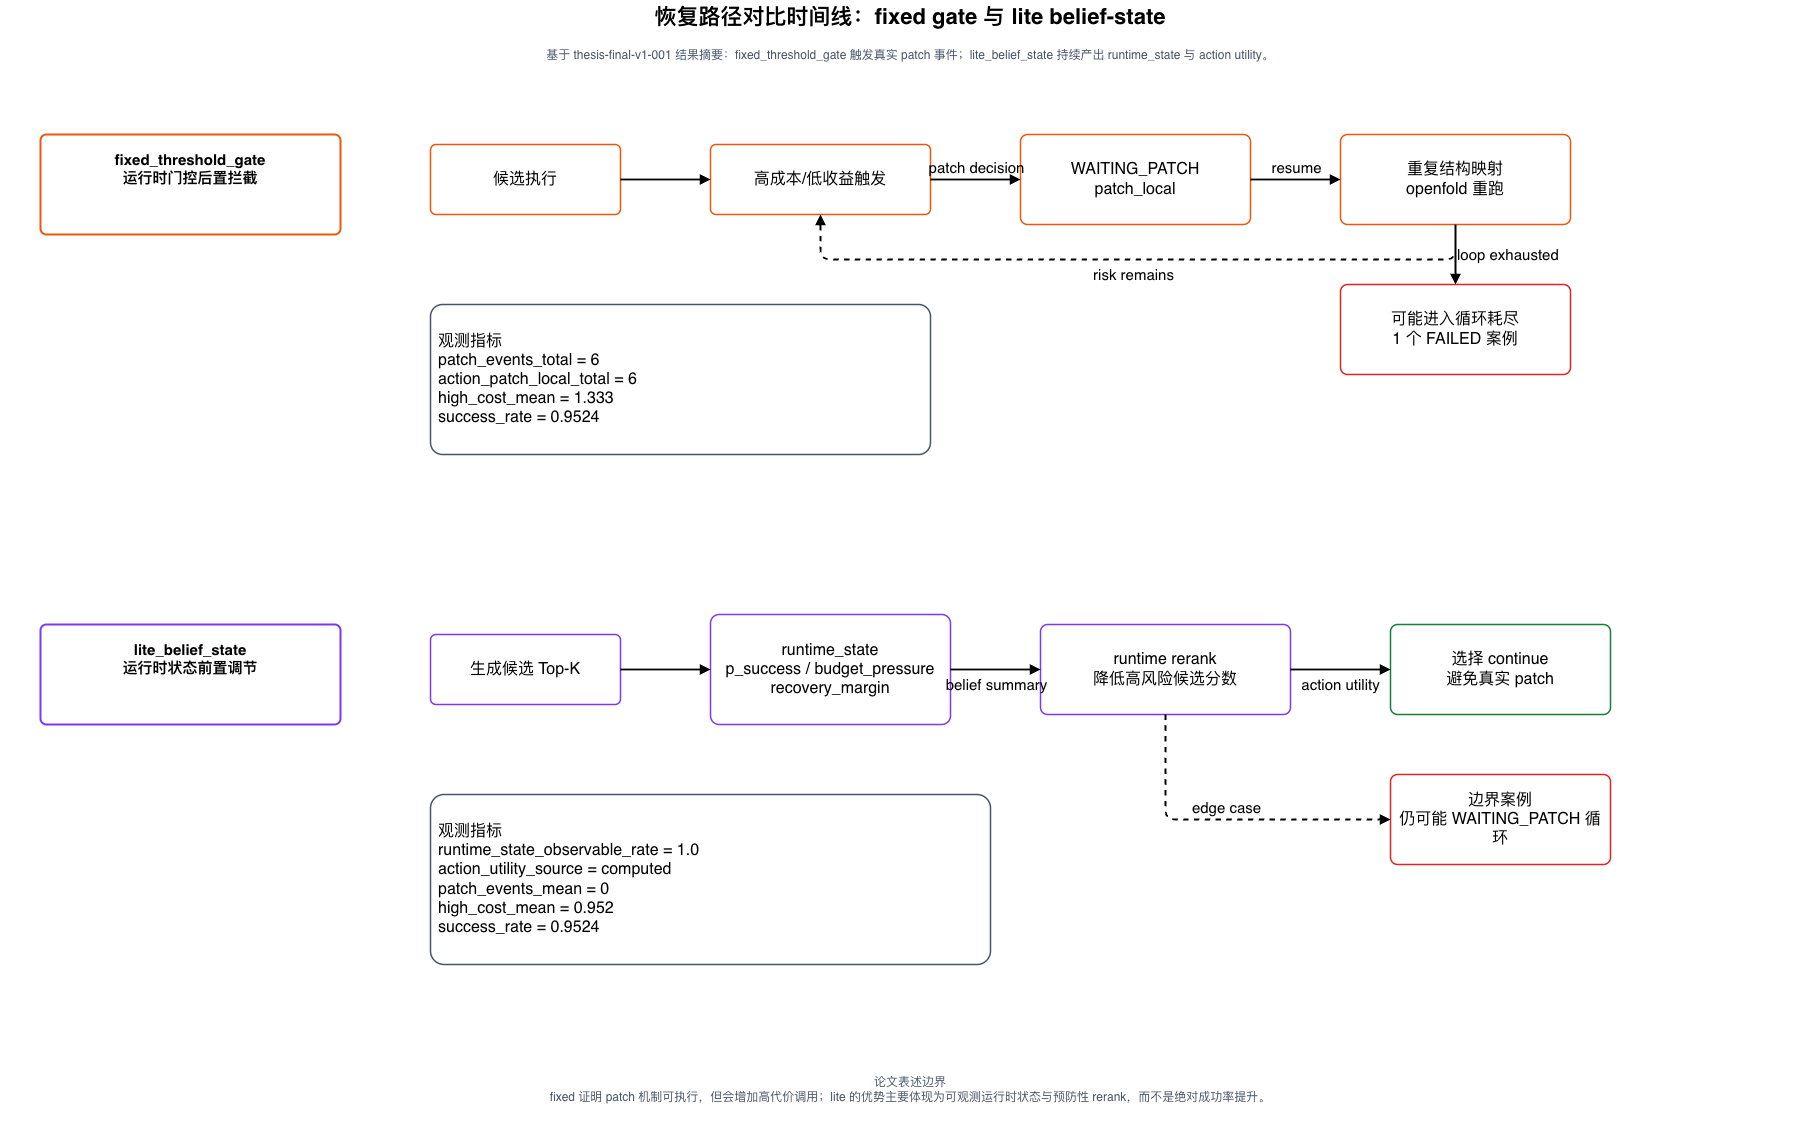

The diagram above was exported from draw.io. Its source (the exported page's mxGraphModel, read from the mxfile embedded in the PNG):
<mxGraphModel dx="1106" dy="863" grid="1" gridSize="10" guides="1" tooltips="1" connect="1" arrows="1" fold="1" page="1" pageScale="1" pageWidth="1900" pageHeight="1250" background="#FFFFFF" math="0" shadow="0">
  <root>
    <mxCell id="0" />
    <mxCell id="1" parent="0" />
    <mxCell id="title" parent="1" style="fontFamily=Helvetica;fontSize=22;fontStyle=1;align=center;verticalAlign=middle;whiteSpace=wrap;html=1;fillColor=none;strokeColor=none;" value="恢复路径对比时间线：fixed gate 与 lite belief-state" vertex="1">
      <mxGeometry height="34" width="1820" x="40" y="26" as="geometry" />
    </mxCell>
    <mxCell id="subtitle" parent="1" style="fontFamily=Helvetica;fontSize=12;fontColor=#475569;align=center;verticalAlign=middle;whiteSpace=wrap;html=1;fillColor=none;strokeColor=none;" value="基于 thesis-final-v1-001 结果摘要：fixed_threshold_gate 触发真实 patch 事件；lite_belief_state 持续产出 runtime_state 与 action utility。" vertex="1">
      <mxGeometry height="30" width="1740" x="80" y="66" as="geometry" />
    </mxCell>
    <mxCell id="lane1" parent="1" style="rounded=1;whiteSpace=wrap;html=1;arcSize=6;fillColor=#FFFFFF;strokeWidth=2;fontFamily=Helvetica;fontSize=15;fontStyle=1;align=center;verticalAlign=top;spacing=12;strokeColor=#EA580C;" value="fixed_threshold_gate&lt;br&gt;运行时门控后置拦截" vertex="1">
      <mxGeometry height="100" width="300" x="80" y="160" as="geometry" />
    </mxCell>
    <mxCell id="f1" parent="1" style="rounded=1;whiteSpace=wrap;html=1;arcSize=8;fillColor=#FFFFFF;strokeWidth=1.5;fontFamily=Helvetica;fontSize=16;align=center;verticalAlign=middle;spacing=8;strokeColor=#EA580C;" value="候选执行" vertex="1">
      <mxGeometry height="70" width="190" x="470" y="170" as="geometry" />
    </mxCell>
    <mxCell id="f2" parent="1" style="rounded=1;whiteSpace=wrap;html=1;arcSize=8;fillColor=#FFFFFF;strokeWidth=1.5;fontFamily=Helvetica;fontSize=16;align=center;verticalAlign=middle;spacing=8;strokeColor=#EA580C;" value="高成本/低收益触发" vertex="1">
      <mxGeometry height="70" width="220" x="750" y="170" as="geometry" />
    </mxCell>
    <mxCell id="f3" parent="1" style="rounded=1;whiteSpace=wrap;html=1;arcSize=8;fillColor=#FFFFFF;strokeWidth=1.5;fontFamily=Helvetica;fontSize=16;align=center;verticalAlign=middle;spacing=8;strokeColor=#EA580C;" value="WAITING_PATCH&lt;br&gt;patch_local" vertex="1">
      <mxGeometry height="90" width="230" x="1060" y="160" as="geometry" />
    </mxCell>
    <mxCell id="f4" parent="1" style="rounded=1;whiteSpace=wrap;html=1;arcSize=8;fillColor=#FFFFFF;strokeWidth=1.5;fontFamily=Helvetica;fontSize=16;align=center;verticalAlign=middle;spacing=8;strokeColor=#EA580C;" value="重复结构映射&lt;br&gt;openfold 重跑" vertex="1">
      <mxGeometry height="90" width="230" x="1380" y="160" as="geometry" />
    </mxCell>
    <mxCell id="f5" parent="1" style="rounded=1;whiteSpace=wrap;html=1;arcSize=8;fillColor=#FFFFFF;strokeWidth=1.5;fontFamily=Helvetica;fontSize=16;align=center;verticalAlign=middle;spacing=8;strokeColor=#DC2626;" value="可能进入循环耗尽&lt;br&gt;1 个 FAILED 案例" vertex="1">
      <mxGeometry height="90" width="230" x="1380" y="310" as="geometry" />
    </mxCell>
    <mxCell id="fe1" edge="1" parent="1" source="f1" style="endArrow=block;html=1;rounded=1;strokeWidth=1.8;fontSize=12;fontFamily=Helvetica;labelBackgroundColor=none;" target="f2" value="">
      <mxGeometry relative="1" as="geometry" />
    </mxCell>
    <mxCell id="fe2" edge="1" parent="1" source="f2" style="endArrow=block;html=1;rounded=1;strokeWidth=1.8;fontSize=15;fontFamily=Helvetica;labelBackgroundColor=none;labelPosition=center;verticalLabelPosition=top;align=center;verticalAlign=bottom;" target="f3" value="patch decision">
      <mxGeometry relative="1" as="geometry" />
    </mxCell>
    <mxCell id="fe3" edge="1" parent="1" source="f3" style="endArrow=block;html=1;rounded=1;strokeWidth=1.8;fontSize=15;fontFamily=Helvetica;labelBackgroundColor=none;labelPosition=center;verticalLabelPosition=top;align=center;verticalAlign=bottom;" target="f4" value="resume">
      <mxGeometry relative="1" as="geometry" />
    </mxCell>
    <mxCell id="fe4" edge="1" parent="1" source="f4" style="endArrow=block;html=1;rounded=1;strokeWidth=1.8;fontSize=15;fontFamily=Helvetica;labelBackgroundColor=none;dashed=1;labelPosition=center;verticalLabelPosition=bottom;align=center;verticalAlign=top;exitX=0.5;exitY=1;exitDx=0;exitDy=0;entryX=0.5;entryY=1;entryDx=0;entryDy=0;" target="f2" value="risk remains">
      <mxGeometry relative="1" as="geometry">
        <Array as="points">
          <mxPoint x="1495" y="285" />
          <mxPoint x="860" y="285" />
        </Array>
      </mxGeometry>
    </mxCell>
    <mxCell id="fe5" edge="1" parent="1" source="f4" style="endArrow=block;html=1;rounded=1;strokeWidth=1.8;fontSize=15;fontFamily=Helvetica;labelBackgroundColor=none;labelPosition=right;verticalLabelPosition=middle;align=left;verticalAlign=middle;" target="f5" value="loop exhausted">
      <mxGeometry relative="1" as="geometry">
        <Array as="points">
          <mxPoint x="1495" y="285" />
        </Array>
      </mxGeometry>
    </mxCell>
    <mxCell id="fmetric" parent="1" style="rounded=1;whiteSpace=wrap;html=1;arcSize=8;fillColor=#FFFFFF;strokeWidth=1.5;fontFamily=Helvetica;fontSize=16;align=center;verticalAlign=middle;spacing=8;strokeColor=#475569;align=left;" value="观测指标&lt;br&gt;patch_events_total = 6&lt;br&gt;action_patch_local_total = 6&lt;br&gt;high_cost_mean = 1.333&lt;br&gt;success_rate = 0.9524" vertex="1">
      <mxGeometry height="150" width="500" x="470" y="330" as="geometry" />
    </mxCell>
    <mxCell id="lane2" parent="1" style="rounded=1;whiteSpace=wrap;html=1;arcSize=6;fillColor=#FFFFFF;strokeWidth=2;fontFamily=Helvetica;fontSize=15;fontStyle=1;align=center;verticalAlign=top;spacing=12;strokeColor=#7C3AED;" value="lite_belief_state&lt;br&gt;运行时状态前置调节" vertex="1">
      <mxGeometry height="100" width="300" x="80" y="650" as="geometry" />
    </mxCell>
    <mxCell id="l1" parent="1" style="rounded=1;whiteSpace=wrap;html=1;arcSize=8;fillColor=#FFFFFF;strokeWidth=1.5;fontFamily=Helvetica;fontSize=16;align=center;verticalAlign=middle;spacing=8;strokeColor=#7C3AED;" value="生成候选 Top-K" vertex="1">
      <mxGeometry height="70" width="190" x="470" y="660" as="geometry" />
    </mxCell>
    <mxCell id="l2" parent="1" style="rounded=1;whiteSpace=wrap;html=1;arcSize=8;fillColor=#FFFFFF;strokeWidth=1.5;fontFamily=Helvetica;fontSize=16;align=center;verticalAlign=middle;spacing=8;strokeColor=#7C3AED;" value="runtime_state&lt;br&gt;p_success / budget_pressure&lt;br&gt;recovery_margin" vertex="1">
      <mxGeometry height="110" width="240" x="750" y="640" as="geometry" />
    </mxCell>
    <mxCell id="l3" parent="1" style="rounded=1;whiteSpace=wrap;html=1;arcSize=8;fillColor=#FFFFFF;strokeWidth=1.5;fontFamily=Helvetica;fontSize=16;align=center;verticalAlign=middle;spacing=8;strokeColor=#7C3AED;" value="runtime rerank&lt;br&gt;降低高风险候选分数" vertex="1">
      <mxGeometry height="90" width="250" x="1080" y="650" as="geometry" />
    </mxCell>
    <mxCell id="l4" parent="1" style="rounded=1;whiteSpace=wrap;html=1;arcSize=8;fillColor=#FFFFFF;strokeWidth=1.5;fontFamily=Helvetica;fontSize=16;align=center;verticalAlign=middle;spacing=8;strokeColor=#15803D;" value="选择 continue&lt;br&gt;避免真实 patch" vertex="1">
      <mxGeometry height="90" width="220" x="1430" y="650" as="geometry" />
    </mxCell>
    <mxCell id="l5" parent="1" style="rounded=1;whiteSpace=wrap;html=1;arcSize=8;fillColor=#FFFFFF;strokeWidth=1.5;fontFamily=Helvetica;fontSize=16;align=center;verticalAlign=middle;spacing=8;strokeColor=#DC2626;" value="边界案例&lt;br&gt;仍可能 WAITING_PATCH 循环" vertex="1">
      <mxGeometry height="90" width="220" x="1430" y="800" as="geometry" />
    </mxCell>
    <mxCell id="le1" edge="1" parent="1" source="l1" style="endArrow=block;html=1;rounded=1;strokeWidth=1.8;fontSize=12;fontFamily=Helvetica;labelBackgroundColor=none;" target="l2" value="">
      <mxGeometry relative="1" as="geometry" />
    </mxCell>
    <mxCell id="le2" edge="1" parent="1" source="l2" style="endArrow=block;html=1;rounded=1;strokeWidth=1.8;fontSize=15;fontFamily=Helvetica;labelBackgroundColor=none;labelPosition=center;verticalLabelPosition=bottom;align=center;verticalAlign=top;" target="l3" value="belief summary">
      <mxGeometry relative="1" as="geometry" />
    </mxCell>
    <mxCell id="le3" edge="1" parent="1" source="l3" style="endArrow=block;html=1;rounded=1;strokeWidth=1.8;fontSize=15;fontFamily=Helvetica;labelBackgroundColor=none;labelPosition=center;verticalLabelPosition=bottom;align=center;verticalAlign=top;" target="l4" value="action utility">
      <mxGeometry relative="1" as="geometry" />
    </mxCell>
    <mxCell id="le4" edge="1" parent="1" source="l3" style="endArrow=block;html=1;rounded=1;strokeWidth=1.8;fontSize=15;fontFamily=Helvetica;labelBackgroundColor=none;dashed=1;entryX=0;entryY=0.5;entryDx=0;entryDy=0;exitX=0.5;exitY=1;exitDx=0;exitDy=0;labelPosition=center;verticalLabelPosition=top;align=center;verticalAlign=bottom;" target="l5" value="edge case">
      <mxGeometry relative="1" as="geometry">
        <Array as="points">
          <mxPoint x="1205" y="845" />
        </Array>
      </mxGeometry>
    </mxCell>
    <mxCell id="lmetric" parent="1" style="rounded=1;whiteSpace=wrap;html=1;arcSize=8;fillColor=#FFFFFF;strokeWidth=1.5;fontFamily=Helvetica;fontSize=16;align=center;verticalAlign=middle;spacing=8;strokeColor=#475569;align=left;" value="观测指标&lt;br&gt;runtime_state_observable_rate = 1.0&lt;br&gt;action_utility_source = computed&lt;br&gt;patch_events_mean = 0&lt;br&gt;high_cost_mean = 0.952&lt;br&gt;success_rate = 0.9524" vertex="1">
      <mxGeometry height="170" width="560" x="470" y="820" as="geometry" />
    </mxCell>
    <mxCell id="takeaway" parent="1" style="fontFamily=Helvetica;fontSize=12;fontColor=#475569;align=center;verticalAlign=middle;whiteSpace=wrap;html=1;fillColor=none;strokeColor=none;" value="论文表述边界&lt;br&gt;fixed 证明 patch 机制可执行，但会增加高代价调用；lite 的优势主要体现为可观测运行时状态与预防性 rerank，而不是绝对成功率提升。" vertex="1">
      <mxGeometry height="70" width="1280" x="310" y="1080" as="geometry" />
    </mxCell>
  </root>
</mxGraphModel>